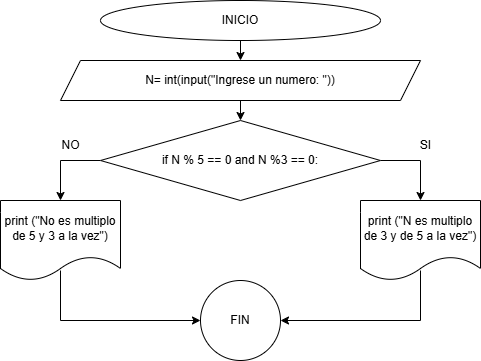

The diagram above was exported from draw.io. Its source (the exported page's mxGraphModel, read from the mxfile embedded in the PNG):
<mxGraphModel dx="1034" dy="570" grid="1" gridSize="10" guides="1" tooltips="1" connect="1" arrows="1" fold="1" page="1" pageScale="1" pageWidth="827" pageHeight="1169" math="0" shadow="0">
  <root>
    <mxCell id="wwveQa6CKnO4ZoopY1uP-0" />
    <mxCell id="wwveQa6CKnO4ZoopY1uP-1" parent="wwveQa6CKnO4ZoopY1uP-0" />
    <mxCell id="wwveQa6CKnO4ZoopY1uP-2" style="edgeStyle=orthogonalEdgeStyle;rounded=0;orthogonalLoop=1;jettySize=auto;html=1;exitX=0.5;exitY=1;exitDx=0;exitDy=0;entryX=0.5;entryY=0;entryDx=0;entryDy=0;" edge="1" parent="wwveQa6CKnO4ZoopY1uP-1" source="wwveQa6CKnO4ZoopY1uP-3" target="wwveQa6CKnO4ZoopY1uP-6">
      <mxGeometry relative="1" as="geometry" />
    </mxCell>
    <mxCell id="wwveQa6CKnO4ZoopY1uP-3" value="INICIO" style="ellipse;whiteSpace=wrap;html=1;" vertex="1" parent="wwveQa6CKnO4ZoopY1uP-1">
      <mxGeometry x="300" y="40" width="280" height="40" as="geometry" />
    </mxCell>
    <mxCell id="wwveQa6CKnO4ZoopY1uP-5" style="edgeStyle=orthogonalEdgeStyle;rounded=0;orthogonalLoop=1;jettySize=auto;html=1;exitX=0.5;exitY=1;exitDx=0;exitDy=0;entryX=0.5;entryY=0;entryDx=0;entryDy=0;" edge="1" parent="wwveQa6CKnO4ZoopY1uP-1" source="wwveQa6CKnO4ZoopY1uP-6" target="wwveQa6CKnO4ZoopY1uP-8">
      <mxGeometry relative="1" as="geometry" />
    </mxCell>
    <mxCell id="wwveQa6CKnO4ZoopY1uP-6" value="N= int(input(&quot;Ingrese un numero: &quot;))" style="shape=parallelogram;perimeter=parallelogramPerimeter;whiteSpace=wrap;html=1;fixedSize=1;" vertex="1" parent="wwveQa6CKnO4ZoopY1uP-1">
      <mxGeometry x="260" y="100" width="360" height="40" as="geometry" />
    </mxCell>
    <mxCell id="L8k6LxP4IQ4saob_Zokb-2" style="edgeStyle=orthogonalEdgeStyle;rounded=0;orthogonalLoop=1;jettySize=auto;html=1;exitX=0;exitY=0.5;exitDx=0;exitDy=0;entryX=0.5;entryY=0;entryDx=0;entryDy=0;" edge="1" parent="wwveQa6CKnO4ZoopY1uP-1" source="wwveQa6CKnO4ZoopY1uP-8" target="L8k6LxP4IQ4saob_Zokb-1">
      <mxGeometry relative="1" as="geometry" />
    </mxCell>
    <mxCell id="L8k6LxP4IQ4saob_Zokb-3" style="edgeStyle=orthogonalEdgeStyle;rounded=0;orthogonalLoop=1;jettySize=auto;html=1;exitX=1;exitY=0.5;exitDx=0;exitDy=0;entryX=0.5;entryY=0;entryDx=0;entryDy=0;" edge="1" parent="wwveQa6CKnO4ZoopY1uP-1" source="wwveQa6CKnO4ZoopY1uP-8" target="L8k6LxP4IQ4saob_Zokb-0">
      <mxGeometry relative="1" as="geometry" />
    </mxCell>
    <mxCell id="wwveQa6CKnO4ZoopY1uP-8" value="if N % 5 == 0 and&amp;nbsp;N %3 == 0:" style="rhombus;whiteSpace=wrap;html=1;" vertex="1" parent="wwveQa6CKnO4ZoopY1uP-1">
      <mxGeometry x="300" y="160" width="280" height="80" as="geometry" />
    </mxCell>
    <mxCell id="wwveQa6CKnO4ZoopY1uP-14" value="SI" style="text;html=1;align=center;verticalAlign=middle;resizable=0;points=[];autosize=1;strokeColor=none;fillColor=none;" vertex="1" parent="wwveQa6CKnO4ZoopY1uP-1">
      <mxGeometry x="610" y="170" width="30" height="30" as="geometry" />
    </mxCell>
    <mxCell id="wwveQa6CKnO4ZoopY1uP-15" value="NO" style="text;html=1;align=center;verticalAlign=middle;resizable=0;points=[];autosize=1;strokeColor=none;fillColor=none;" vertex="1" parent="wwveQa6CKnO4ZoopY1uP-1">
      <mxGeometry x="250" y="170" width="40" height="30" as="geometry" />
    </mxCell>
    <mxCell id="L8k6LxP4IQ4saob_Zokb-0" value="print (&quot;N es multiplo de 3 y de 5 a la vez&quot;)" style="shape=document;whiteSpace=wrap;html=1;boundedLbl=1;" vertex="1" parent="wwveQa6CKnO4ZoopY1uP-1">
      <mxGeometry x="560" y="240" width="120" height="80" as="geometry" />
    </mxCell>
    <mxCell id="L8k6LxP4IQ4saob_Zokb-1" value="print (&quot;No es multiplo de 5 y 3 a la vez&quot;)" style="shape=document;whiteSpace=wrap;html=1;boundedLbl=1;" vertex="1" parent="wwveQa6CKnO4ZoopY1uP-1">
      <mxGeometry x="200" y="240" width="120" height="80" as="geometry" />
    </mxCell>
    <mxCell id="L8k6LxP4IQ4saob_Zokb-4" value="" style="endArrow=classic;html=1;rounded=0;" edge="1" parent="wwveQa6CKnO4ZoopY1uP-1">
      <mxGeometry width="50" height="50" relative="1" as="geometry">
        <mxPoint x="260" y="310" as="sourcePoint" />
        <mxPoint x="400" y="360" as="targetPoint" />
        <Array as="points">
          <mxPoint x="260" y="360" />
        </Array>
      </mxGeometry>
    </mxCell>
    <mxCell id="L8k6LxP4IQ4saob_Zokb-5" value="FIN" style="ellipse;whiteSpace=wrap;html=1;" vertex="1" parent="wwveQa6CKnO4ZoopY1uP-1">
      <mxGeometry x="400" y="320" width="80" height="80" as="geometry" />
    </mxCell>
    <mxCell id="L8k6LxP4IQ4saob_Zokb-6" value="" style="endArrow=classic;html=1;rounded=0;entryX=1;entryY=0.5;entryDx=0;entryDy=0;" edge="1" parent="wwveQa6CKnO4ZoopY1uP-1" target="L8k6LxP4IQ4saob_Zokb-5">
      <mxGeometry width="50" height="50" relative="1" as="geometry">
        <mxPoint x="620" y="310" as="sourcePoint" />
        <mxPoint x="760" y="360" as="targetPoint" />
        <Array as="points">
          <mxPoint x="620" y="360" />
        </Array>
      </mxGeometry>
    </mxCell>
  </root>
</mxGraphModel>